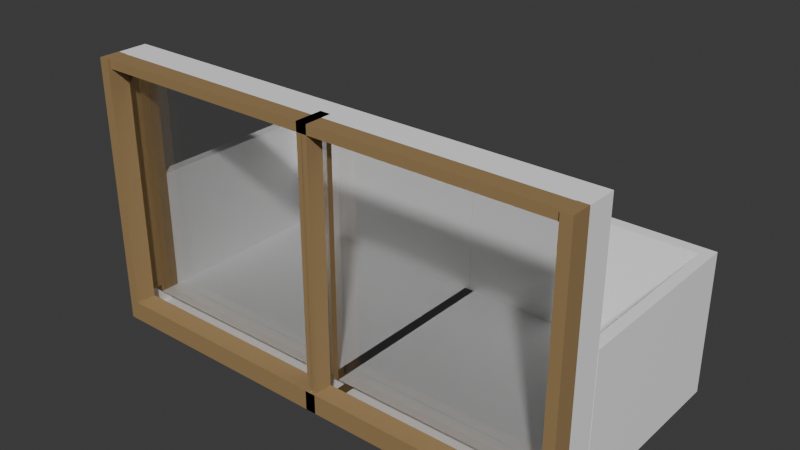# Source: window.blend  (saved by Blender 5.0.119; exported with 4.5.12 LTS)
import bpy
from mathutils import Matrix  # noqa: F401  (used for matrix-valued properties, if any)

bpy.ops.wm.read_factory_settings(use_empty=True)
scene = bpy.context.scene
scene.name = 'Scene'

# ---- collections
col_collection = bpy.data.collections.new('Collection'); scene.collection.children.link(col_collection)

# ---- materials (node trees are filled in below, after node groups)
mat_wall = bpy.data.materials.new('Wall')
mat_glass = bpy.data.materials.new('Glass')
mat_frame = bpy.data.materials.new('Frame')

# ---- material node trees
mat_wall.use_nodes = True; mat_wall.node_tree.nodes.clear()
_N = mat_wall.node_tree.nodes; _L = mat_wall.node_tree.links
n0 = _N.new('ShaderNodeBsdfPrincipled'); n0.name = 'Principled BSDF'; n0.location = (-200, 100)
n0.inputs[0].default_value = (1.0, 1.0, 1.0, 1.0)
n1 = _N.new('ShaderNodeOutputMaterial'); n1.name = 'Material Output'; n1.location = (200, 100)
_L.new(n0.outputs[0], n1.inputs[0])
n1.is_active_output = True
mat_glass.use_nodes = True; mat_glass.node_tree.nodes.clear()
_N = mat_glass.node_tree.nodes; _L = mat_glass.node_tree.links
n0 = _N.new('ShaderNodeBsdfPrincipled'); n0.name = 'Principled BSDF'; n0.location = (-182, 158)
n0.inputs[1].default_value = 1.0
n0.inputs[2].default_value = 0.0
n0.inputs[4].default_value = 0.2947
n0.inputs[18].default_value = 1.0
n1 = _N.new('ShaderNodeOutputMaterial'); n1.name = 'Material Output'; n1.location = (218, 158)
_L.new(n0.outputs[0], n1.inputs[0])
n1.is_active_output = True
mat_frame.use_nodes = True; mat_frame.node_tree.nodes.clear()
_N = mat_frame.node_tree.nodes; _L = mat_frame.node_tree.links
n0 = _N.new('ShaderNodeBsdfPrincipled'); n0.name = 'Principled BSDF'; n0.location = (-200, 100)
n0.inputs[0].default_value = (0.3196, 0.206, 0.08743, 1.0)
n0.inputs[2].default_value = 1.0
n1 = _N.new('ShaderNodeOutputMaterial'); n1.name = 'Material Output'; n1.location = (200, 100)
_L.new(n0.outputs[0], n1.inputs[0])
n1.is_active_output = True

# ---- world
world_world = bpy.data.worlds.new('World'); scene.world = world_world
world_world.use_nodes = True; world_world.node_tree.nodes.clear()
_N = world_world.node_tree.nodes; _L = world_world.node_tree.links
n0 = _N.new('ShaderNodeOutputWorld'); n0.name = 'World Output'; n0.location = (200, 100)
n1 = _N.new('ShaderNodeBackground'); n1.name = 'Background'; n1.location = (-200, 100)
n1.inputs[0].default_value = (0.05088, 0.05088, 0.05088, 1.0)
_L.new(n1.outputs[0], n0.inputs[0])
n0.is_active_output = True
world_world.color = (0.05088, 0.05088, 0.05088)
world_world.sun_shadow_jitter_overblur = 0.0

# ---- meshes
me_cube_001 = bpy.data.meshes.new('Cube.001')
me_cube_001.from_pydata([(1.0, -1.0, 0.0), (1.0, -1.0, 2.0), (1.0, 1.0, 0.0), (1.0, 1.0, 2.0), (1.0, -0.6, 0.0), (1.0, -0.2, 0.0), (1.0, 0.2, 0.0), (1.0, 0.6, 0.0), (1.0, 0.6, 2.0), (1.0, 0.2, 2.0), (1.0, -0.2, 2.0), (1.0, -0.6, 2.0), (1.0, 0.2, 2.0), (1.0, -0.2, 2.0), (1.0, 0.2, 2.0), (1.0, -0.2, 2.0), (1.0, 0.2, 27.97), (1.0, -0.2, 27.97), (0.9567, 1.0, 0.0), (0.9567, 1.0, 2.0), (0.9567, -1.0, 0.0), (0.9567, -1.0, 2.0), (0.9567, 0.6, 2.0), (0.9567, 0.2, 2.0), (0.9567, -0.2, 2.0), (0.9567, -0.6, 2.0), (0.9567, 0.6, 0.0), (0.9567, 0.2, 0.0), (0.9567, -0.2, 0.0), (0.9567, -0.6, 0.0), (0.9567, 0.2, 2.0), (0.9567, -0.2, 2.0), (0.9567, 0.2, 2.0), (0.9567, -0.2, 2.0), (0.9567, 0.2, 27.97), (0.9567, -0.2, 27.97), (1.0, -0.6, 28.0), (1.0, -1.0, 28.0), (1.0, -0.2, 28.0), (0.9567, -0.2, 28.0), (0.9567, -0.6, 28.0), (0.9567, -1.0, 28.0), (-0.02166, 1.0, 0.0), (-0.02166, -1.0, 2.0), (-0.02166, 0.6, 0.0), (-0.02166, 0.2, 0.0), (-0.02166, -0.2, 0.0), (-0.02166, -0.6, 0.0), (-0.02166, 1.0, 2.0), (-0.02166, -1.0, 0.0), (-0.02166, 0.6, 2.0), (-0.02166, 0.2, 2.0), (-0.02166, -0.2, 2.0), (-0.02166, -0.6, 2.0), (-0.02166, 0.2, 2.0), (-0.02166, -0.2, 2.0), (-0.02166, 0.2, 2.0), (-0.02166, -0.2, 2.0), (-0.02166, 0.2, 27.97), (-0.02166, -0.2, 27.97), (0.0005014, 1.0, 2.0), (0.0005014, -1.0, 0.0), (0.0005014, 0.6, 2.0), (0.0005014, 0.2, 2.0), (0.0005014, -0.2, 2.0), (0.0005014, -0.6, 2.0), (0.0005014, 0.2, 2.0), (0.0005014, -0.2, 2.0), (0.0005014, 0.2, 2.0), (0.0005014, -0.2, 2.0), (0.0005014, 0.2, 27.97), (0.0005014, -0.2, 27.97), (0.0005013, 1.0, 0.0), (0.0005013, -1.0, 2.0), (0.0005013, 0.6, 0.0), (0.0005013, 0.2, 0.0), (0.0005013, -0.2, 0.0), (0.0005013, -0.6, 0.0), (1.0, -0.2, 27.02), (1.0, 0.2, 27.02), (0.9567, 0.2, 27.02), (0.9567, -0.2, 27.02), (-0.02166, -0.2, 27.02), (-0.02166, 0.2, 27.02), (0.0005014, 0.2, 27.02), (0.0005014, -0.2, 27.02), (0.0005014, -0.883, 27.97), (0.9567, -0.883, 27.97), (0.9567, -0.883, 27.02), (-0.02166, -0.883, 27.02), (-0.02166, -0.883, 27.97), (-0.02166, -0.883, 2.0), (0.0005014, -0.883, 2.0), (0.0005014, -0.883, 27.02), (0.9567, 0.9683, 2.0), (1.0, 0.9683, 2.0), (0.9567, 0.9683, 27.97), (1.0, 0.9683, 27.97), (1.0, 0.9683, 27.02), (0.0005014, 0.9683, 27.97), (0.9567, 0.9683, 27.02), (0.0005014, 0.9683, 27.02), (0.9567, 8.519, 2.0), (1.0, 8.519, 2.0), (1.0, 8.519, 0.0), (0.9567, 8.519, 0.0), (0.0005014, 8.519, 2.0), (0.0005013, 8.519, 0.0), (-0.02166, 8.519, 0.0), (-0.02166, 8.519, 2.0), (1.0, 8.042, 0.0), (0.9567, 8.042, 0.0), (0.0005013, 8.042, 0.0), (1.0, 8.042, 2.0), (0.9567, 8.042, 2.0), (0.0005014, 8.042, 2.0), (-0.02166, 8.042, 2.0), (-0.02166, 8.042, 0.0), (0.9567, 1.0, 14.73), (1.0, 1.0, 14.73), (0.9567, 8.519, 14.73), (1.0, 8.519, 14.73), (0.0005014, 8.519, 14.73), (1.0, 8.042, 14.73), (0.9567, 8.042, 14.73), (0.0005014, 8.042, 14.73), (-1.0, -1.0, 0.0), (-1.0, -1.0, 2.0), (-1.0, 1.0, 0.0), (-1.0, 1.0, 2.0), (-1.0, -0.6, 0.0), (-1.0, -0.2, 0.0), (-1.0, 0.2, 0.0), (-1.0, 0.6, 0.0), (-1.0, 0.6, 2.0), (-1.0, 0.2, 2.0), (-1.0, -0.2, 2.0), (-1.0, -0.6, 2.0), (-1.0, 0.2, 2.0), (-1.0, -0.2, 2.0), (-1.0, 0.2, 2.0), (-1.0, -0.2, 2.0), (-1.0, 0.2, 27.97), (-1.0, -0.2, 27.97), (-0.9567, 1.0, 0.0), (-0.9567, 1.0, 2.0), (-0.9567, -1.0, 0.0), (-0.9567, -1.0, 2.0), (-0.9567, 0.6, 2.0), (-0.9567, 0.2, 2.0), (-0.9567, -0.2, 2.0), (-0.9567, -0.6, 2.0), (-0.9567, 0.6, 0.0), (-0.9567, 0.2, 0.0), (-0.9567, -0.2, 0.0), (-0.9567, -0.6, 0.0), (-0.9567, 0.2, 2.0), (-0.9567, -0.2, 2.0), (-0.9567, 0.2, 2.0), (-0.9567, -0.2, 2.0), (-0.9567, 0.2, 27.97), (-0.9567, -0.2, 27.97), (-1.0, -0.6, 28.0), (-1.0, -1.0, 28.0), (-1.0, -0.2, 28.0), (-0.9567, -0.2, 28.0), (-0.9567, -0.6, 28.0), (-0.9567, -1.0, 28.0), (0.02166, 1.0, 0.0), (0.02166, -1.0, 2.0), (0.02166, 0.6, 0.0), (0.02166, 0.2, 0.0), (0.02166, -0.2, 0.0), (0.02166, -0.6, 0.0), (0.02166, 1.0, 2.0), (0.02166, -1.0, 0.0), (0.02166, 0.6, 2.0), (0.02166, 0.2, 2.0), (0.02166, -0.2, 2.0), (0.02166, -0.6, 2.0), (0.02166, 0.2, 2.0), (0.02166, -0.2, 2.0), (0.02166, 0.2, 2.0), (0.02166, -0.2, 2.0), (0.02166, 0.2, 27.97), (0.02166, -0.2, 27.97), (-0.0005014, 1.0, 2.0), (-0.0005014, -1.0, 0.0), (-0.0005014, 0.6, 2.0), (-0.0005014, 0.2, 2.0), (-0.0005014, -0.2, 2.0), (-0.0005014, -0.6, 2.0), (-0.0005014, 0.2, 2.0), (-0.0005014, -0.2, 2.0), (-0.0005014, 0.2, 2.0), (-0.0005014, -0.2, 2.0), (-0.0005014, 0.2, 27.97), (-0.0005014, -0.2, 27.97), (-0.0005013, 1.0, 0.0), (-0.0005013, -1.0, 2.0), (-0.0005013, 0.6, 0.0), (-0.0005013, 0.2, 0.0), (-0.0005013, -0.2, 0.0), (-0.0005013, -0.6, 0.0), (-1.0, -0.2, 27.02), (-1.0, 0.2, 27.02), (-0.9567, 0.2, 27.02), (-0.9567, -0.2, 27.02), (0.02166, -0.2, 27.02), (0.02166, 0.2, 27.02), (-0.0005014, 0.2, 27.02), (-0.0005014, -0.2, 27.02), (-0.0005014, -0.883, 27.97), (-0.9567, -0.883, 27.97), (-0.9567, -0.883, 27.02), (0.02166, -0.883, 27.02), (0.02166, -0.883, 27.97), (0.02166, -0.883, 2.0), (-0.0005014, -0.883, 2.0), (-0.0005014, -0.883, 27.02), (-0.9567, 0.9683, 2.0), (-1.0, 0.9683, 2.0), (-0.9567, 0.9683, 27.97), (-1.0, 0.9683, 27.97), (-1.0, 0.9683, 27.02), (-0.0005014, 0.9683, 27.97), (-0.9567, 0.9683, 27.02), (-0.0005014, 0.9683, 27.02), (-0.9567, 8.519, 2.0), (-1.0, 8.519, 2.0), (-1.0, 8.519, 0.0), (-0.9567, 8.519, 0.0), (-0.0005014, 8.519, 2.0), (-0.0005013, 8.519, 0.0), (0.02166, 8.519, 0.0), (0.02166, 8.519, 2.0), (-1.0, 8.042, 0.0), (-0.9567, 8.042, 0.0), (-0.0005013, 8.042, 0.0), (-1.0, 8.042, 2.0), (-0.9567, 8.042, 2.0), (-0.0005014, 8.042, 2.0), (0.02166, 8.042, 2.0), (0.02166, 8.042, 0.0), (-0.9567, 1.0, 14.73), (-1.0, 1.0, 14.73), (-0.9567, 8.519, 14.73), (-1.0, 8.519, 14.73), (-0.0005014, 8.519, 14.73), (-1.0, 8.042, 14.73), (-0.9567, 8.042, 14.73), (-0.0005014, 8.042, 14.73), (0.0005014, -0.6, 2.067), (0.9567, -0.6, 2.067), (0.9567, -1.0, 2.067), (0.0005013, -1.0, 2.067), (-0.0005014, -0.6, 2.067), (-0.9567, -0.6, 2.067), (-0.9567, -1.0, 2.067), (-0.0005013, -1.0, 2.067), (0.9567, 0.2, 0.1895), (0.9567, -0.2, 0.1895), (0.0005013, 0.2, 0.1895), (0.0005013, -0.2, 0.1895), (-0.9567, 0.2, 0.1895), (-0.9567, -0.2, 0.1895), (-0.0005013, 0.2, 0.1895), (0.02166, 0.2, 0.1895), (-0.0005013, -0.2, 0.1895), (0.02166, -0.2, 0.1895)], [], [(102, 106, 122, 120), (4, 11, 1, 0), (29, 4, 0, 20), (10, 9, 12, 13), (18, 2, 7, 26), (26, 7, 6, 27), (27, 6, 5, 28), (28, 5, 4, 29), (2, 3, 8, 7), (7, 8, 9, 6), (6, 9, 10, 5), (5, 10, 11, 4), (24, 10, 13, 31), (81, 78, 17, 35), (31, 13, 15, 33), (13, 12, 14, 15), (78, 79, 16, 17), (80, 84, 101, 100), (16, 34, 35, 17), (67, 31, 33, 69), (35, 71, 86, 87), (64, 24, 31, 67), (9, 23, 30, 12), (12, 30, 32, 14), (76, 28, 29, 77), (76, 75, 262, 263), (74, 26, 27, 75), (72, 18, 26, 74), (11, 10, 38, 36), (8, 22, 23, 9), (3, 19, 22, 8), (24, 25, 40, 39), (77, 29, 20, 61), (0, 1, 21, 20), (111, 112, 107, 105), (38, 39, 40, 36), (36, 40, 41, 37), (21, 1, 37, 41), (25, 21, 41, 40), (1, 11, 36, 37), (10, 24, 39, 38), (84, 83, 58, 70), (70, 58, 59, 71), (63, 51, 54, 66), (66, 54, 56, 68), (64, 52, 53, 65), (62, 50, 51, 63), (60, 48, 50, 62), (65, 53, 43, 73), (61, 73, 43, 49), (20, 21, 73, 61), (65, 73, 255, 252), (19, 60, 62, 22), (22, 62, 63, 23), (24, 64, 65, 25), (30, 66, 68, 32), (23, 63, 66, 30), (34, 70, 71, 35), (32, 80, 100, 94), (110, 111, 105, 104), (47, 77, 61, 49), (42, 72, 74, 44), (44, 74, 75, 45), (45, 75, 76, 46), (46, 76, 77, 47), (52, 64, 67, 55), (71, 59, 90, 86), (55, 67, 69, 57), (81, 35, 87, 88), (32, 68, 84, 80), (68, 56, 83, 84), (69, 33, 81, 85), (14, 32, 94, 95), (15, 14, 79, 78), (33, 15, 78, 81), (93, 88, 87, 86), (89, 93, 86, 90), (91, 92, 93, 89), (59, 82, 89, 90), (57, 69, 92, 91), (82, 57, 91, 89), (85, 81, 88, 93), (69, 85, 93, 92), (98, 100, 96, 97), (100, 101, 99, 96), (95, 94, 100, 98), (34, 16, 97, 96), (70, 34, 96, 99), (79, 14, 95, 98), (84, 70, 99, 101), (16, 79, 98, 97), (105, 102, 103, 104), (107, 106, 102, 105), (108, 109, 106, 107), (113, 103, 121, 123), (117, 116, 109, 108), (113, 110, 104, 103), (116, 115, 106, 109), (112, 117, 108, 107), (72, 42, 117, 112), (48, 60, 115, 116), (3, 2, 110, 113), (42, 48, 116, 117), (60, 19, 114, 115), (2, 18, 111, 110), (18, 72, 112, 111), (103, 102, 120, 121), (124, 123, 121, 120), (125, 124, 120, 122), (118, 119, 123, 124), (114, 19, 118, 124), (106, 115, 125, 122), (3, 113, 123, 119), (115, 114, 124, 125), (19, 3, 119, 118), (228, 246, 248, 232), (130, 126, 127, 137), (155, 146, 126, 130), (136, 139, 138, 135), (144, 152, 133, 128), (152, 153, 132, 133), (153, 154, 131, 132), (154, 155, 130, 131), (128, 133, 134, 129), (133, 132, 135, 134), (132, 131, 136, 135), (131, 130, 137, 136), (150, 157, 139, 136), (207, 161, 143, 204), (157, 159, 141, 139), (139, 141, 140, 138), (204, 143, 142, 205), (206, 226, 227, 210), (142, 143, 161, 160), (193, 195, 159, 157), (161, 213, 212, 197), (190, 193, 157, 150), (135, 138, 156, 149), (138, 140, 158, 156), (202, 203, 155, 154), (154, 153, 264, 265), (200, 201, 153, 152), (198, 200, 152, 144), (137, 162, 164, 136), (134, 135, 149, 148), (129, 134, 148, 145), (150, 165, 166, 151), (203, 187, 146, 155), (126, 146, 147, 127), (237, 231, 233, 238), (164, 162, 166, 165), (162, 163, 167, 166), (147, 167, 163, 127), (151, 166, 167, 147), (127, 163, 162, 137), (136, 164, 165, 150), (210, 196, 184, 209), (196, 197, 185, 184), (189, 192, 180, 177), (192, 194, 182, 180), (190, 191, 179, 178), (188, 189, 177, 176), (186, 188, 176, 174), (191, 199, 169, 179), (187, 175, 169, 199), (146, 187, 199, 147), (191, 151, 257, 256), (145, 148, 188, 186), (148, 149, 189, 188), (150, 151, 191, 190), (156, 158, 194, 192), (149, 156, 192, 189), (160, 161, 197, 196), (158, 220, 226, 206), (236, 230, 231, 237), (173, 175, 187, 203), (168, 170, 200, 198), (170, 171, 201, 200), (153, 201, 266, 264), (172, 173, 203, 202), (178, 181, 193, 190), (197, 212, 216, 185), (181, 183, 195, 193), (207, 214, 213, 161), (158, 206, 210, 194), (194, 210, 209, 182), (195, 211, 207, 159), (140, 221, 220, 158), (141, 204, 205, 140), (159, 207, 204, 141), (219, 212, 213, 214), (215, 216, 212, 219), (217, 215, 219, 218), (185, 216, 215, 208), (183, 217, 218, 195), (208, 215, 217, 183), (211, 219, 214, 207), (195, 218, 219, 211), (224, 223, 222, 226), (226, 222, 225, 227), (221, 224, 226, 220), (160, 222, 223, 142), (196, 225, 222, 160), (205, 224, 221, 140), (210, 227, 225, 196), (142, 223, 224, 205), (231, 230, 229, 228), (233, 231, 228, 232), (234, 233, 232, 235), (239, 249, 247, 229), (243, 234, 235, 242), (239, 229, 230, 236), (242, 235, 232, 241), (238, 233, 234, 243), (198, 238, 243, 168), (174, 242, 241, 186), (129, 239, 236, 128), (168, 243, 242, 174), (186, 241, 240, 145), (128, 236, 237, 144), (144, 237, 238, 198), (229, 247, 246, 228), (250, 246, 247, 249), (251, 248, 246, 250), (244, 250, 249, 245), (240, 250, 244, 145), (232, 248, 251, 241), (129, 245, 249, 239), (241, 251, 250, 240), (145, 244, 245, 129), (253, 252, 255, 254), (257, 258, 259, 256), (199, 191, 256, 259), (21, 25, 253, 254), (151, 147, 258, 257), (73, 21, 254, 255), (147, 199, 259, 258), (25, 65, 252, 253), (262, 260, 261, 263), (266, 268, 265, 264), (267, 269, 268, 266), (202, 154, 265, 268), (75, 27, 260, 262), (201, 171, 267, 266), (27, 28, 261, 260), (171, 172, 269, 267), (28, 76, 263, 261), (172, 202, 268, 269)])
me_cube_001.polygons.foreach_set('material_index', [0, 2, 2, 0, 0, 0, 0, 2, 0, 0, 0, 2, 0, 0, 0, 0, 0, 0, 0, 0, 2, 0, 0, 0, 2, 0, 0, 0, 2, 0, 0, 2, 2, 2, 0, 2, 2, 2, 2, 2, 0, 0, 0, 0, 0, 0, 0, 0, 0, 2, 2, 0, 0, 0, 2, 0, 0, 0, 0, 0, 0, 0, 0, 0, 0, 0, 2, 0, 0, 1, 2, 1, 0, 0, 0, 2, 2, 2, 0, 0, 2, 2, 2, 0, 0, 0, 0, 0, 0, 0, 0, 0, 0, 0, 0, 0, 0, 0, 0, 0, 0, 0, 0, 0, 0, 0, 0, 0, 0, 0, 0, 0, 0, 0, 0, 0, 2, 2, 0, 0, 0, 0, 2, 0, 0, 0, 2, 0, 0, 0, 0, 0, 0, 0, 0, 2, 0, 0, 0, 2, 0, 0, 0, 2, 0, 0, 2, 2, 2, 0, 2, 2, 2, 2, 2, 0, 0, 0, 0, 0, 0, 0, 0, 0, 2, 2, 2, 0, 0, 2, 0, 0, 0, 2, 0, 2, 0, 0, 0, 2, 0, 2, 0, 0, 1, 2, 1, 0, 2, 2, 2, 2, 2, 0, 0, 2, 2, 2, 0, 0, 2, 0, 0, 2, 0, 0, 0, 0, 0, 0, 0, 0, 0, 0, 0, 0, 0, 0, 0, 0, 0, 0, 0, 0, 0, 0, 0, 0, 0, 0, 2, 2, 0, 2, 2, 2, 2, 2, 2, 2, 2, 2, 0, 0, 0, 0, 2, 2])
_uv = me_cube_001.uv_layers.new(name='UVMap')
_uv.uv.foreach_set('vector', [0.625, 0.4946, 0.625, 0.3751, 0.625, 0.3751, 0.625, 0.4946, 0.375, 0.7, 0.625, 0.7, 0.625, 0.75, 0.375, 0.75, 0.3696, 0.7, 0.375, 0.7, 0.375, 0.75, 0.3696, 0.75, 0.625, 0.65, 0.625, 0.6, 0.625, 0.6, 0.625, 0.65, 0.3696, 0.5, 0.375, 0.5, 0.375, 0.55, 0.3696, 0.55, 0.3696, 0.55, 0.375, 0.55, 0.375, 0.6, 0.3696, 0.6, 0.3696, 0.6, 0.375, 0.6, 0.375, 0.65, 0.3696, 0.65, 0.3696, 0.65, 0.375, 0.65, 0.375, 0.7, 0.3696, 0.7, 0.375, 0.5, 0.625, 0.5, 0.625, 0.55, 0.375, 0.55, 0.375, 0.55, 0.625, 0.55, 0.625, 0.6, 0.375, 0.6, 0.375, 0.6, 0.625, 0.6, 0.625, 0.65, 0.375, 0.65, 0.375, 0.65, 0.625, 0.65, 0.625, 0.7, 0.375, 0.7, 0.6304, 0.65, 0.625, 0.65, 0.625, 0.65, 0.6304, 0.65, 0.6304, 0.65, 0.625, 0.65, 0.625, 0.65, 0.6304, 0.65, 0.6304, 0.65, 0.625, 0.65, 0.625, 0.65, 0.6304, 0.65, 0.625, 0.65, 0.625, 0.6, 0.625, 0.6, 0.625, 0.65, 0.625, 0.65, 0.625, 0.6, 0.625, 0.6, 0.625, 0.65, 0.6304, 0.6, 0.7499, 0.6, 0.7499, 0.6, 0.6304, 0.6, 0.625, 0.6, 0.6304, 0.6, 0.6304, 0.65, 0.625, 0.65, 0.7499, 0.65, 0.6304, 0.65, 0.6304, 0.65, 0.7499, 0.65, 0.6304, 0.65, 0.7499, 0.65, 0.7499, 0.65, 0.6304, 0.65, 0.7499, 0.65, 0.6304, 0.65, 0.6304, 0.65, 0.7499, 0.65, 0.625, 0.6, 0.6304, 0.6, 0.6304, 0.6, 0.625, 0.6, 0.625, 0.6, 0.6304, 0.6, 0.6304, 0.6, 0.625, 0.6, 0.2501, 0.65, 0.3696, 0.65, 0.3696, 0.7, 0.2501, 0.7, 0.2501, 0.65, 0.2501, 0.6, 0.2501, 0.6, 0.2501, 0.65, 0.2501, 0.55, 0.3696, 0.55, 0.3696, 0.6, 0.2501, 0.6, 0.2501, 0.5, 0.3696, 0.5, 0.3696, 0.55, 0.2501, 0.55, 0.625, 0.7, 0.625, 0.65, 0.625, 0.65, 0.625, 0.7, 0.625, 0.55, 0.6304, 0.55, 0.6304, 0.6, 0.625, 0.6, 0.625, 0.5, 0.6304, 0.5, 0.6304, 0.55, 0.625, 0.55, 0.6304, 0.65, 0.6304, 0.7, 0.6304, 0.7, 0.6304, 0.65, 0.2501, 0.7, 0.3696, 0.7, 0.3696, 0.75, 0.2501, 0.75, 0.375, 0.75, 0.625, 0.75, 0.625, 0.7554, 0.375, 0.7554, 0.3696, 0.5, 0.2501, 0.5, 0.2501, 0.5, 0.3696, 0.5, 0.625, 0.65, 0.6304, 0.65, 0.6304, 0.7, 0.625, 0.7, 0.625, 0.7, 0.6304, 0.7, 0.6304, 0.75, 0.625, 0.75, 0.625, 0.7554, 0.625, 0.75, 0.625, 0.75, 0.625, 0.7554, 0.6304, 0.7, 0.6304, 0.75, 0.6304, 0.75, 0.6304, 0.7, 0.625, 0.75, 0.625, 0.7, 0.625, 0.7, 0.625, 0.75, 0.625, 0.65, 0.6304, 0.65, 0.6304, 0.65, 0.625, 0.65, 0.7499, 0.6, 0.7527, 0.6, 0.7527, 0.6, 0.7499, 0.6, 0.7499, 0.6, 0.7527, 0.6, 0.7527, 0.65, 0.7499, 0.65, 0.7499, 0.6, 0.7527, 0.6, 0.7527, 0.6, 0.7499, 0.6, 0.7499, 0.6, 0.7527, 0.6, 0.7527, 0.6, 0.7499, 0.6, 0.7499, 0.65, 0.7527, 0.65, 0.7527, 0.7, 0.7499, 0.7, 0.7499, 0.55, 0.7527, 0.55, 0.7527, 0.6, 0.7499, 0.6, 0.7499, 0.5, 0.7527, 0.5, 0.7527, 0.55, 0.7499, 0.55, 0.7499, 0.7, 0.7527, 0.7, 0.7527, 0.75, 0.7499, 0.75, 0.375, 0.8749, 0.625, 0.8749, 0.625, 0.8777, 0.375, 0.8777, 0.375, 0.7554, 0.625, 0.7554, 0.625, 0.8749, 0.375, 0.8749, 0.7499, 0.7, 0.7499, 0.75, 0.7499, 0.75, 0.7499, 0.7, 0.6304, 0.5, 0.7499, 0.5, 0.7499, 0.55, 0.6304, 0.55, 0.6304, 0.55, 0.7499, 0.55, 0.7499, 0.6, 0.6304, 0.6, 0.6304, 0.65, 0.7499, 0.65, 0.7499, 0.7, 0.6304, 0.7, 0.6304, 0.6, 0.7499, 0.6, 0.7499, 0.6, 0.6304, 0.6, 0.6304, 0.6, 0.7499, 0.6, 0.7499, 0.6, 0.6304, 0.6, 0.6304, 0.6, 0.7499, 0.6, 0.7499, 0.65, 0.6304, 0.65, 0.6304, 0.6, 0.6304, 0.6, 0.6304, 0.6, 0.6304, 0.6, 0.375, 0.5, 0.3696, 0.5, 0.3696, 0.5, 0.375, 0.5, 0.2473, 0.7, 0.2501, 0.7, 0.2501, 0.75, 0.2473, 0.75, 0.2473, 0.5, 0.2501, 0.5, 0.2501, 0.55, 0.2473, 0.55, 0.2473, 0.55, 0.2501, 0.55, 0.2501, 0.6, 0.2473, 0.6, 0.2473, 0.6, 0.2501, 0.6, 0.2501, 0.65, 0.2473, 0.65, 0.2473, 0.65, 0.2501, 0.65, 0.2501, 0.7, 0.2473, 0.7, 0.7527, 0.65, 0.7499, 0.65, 0.7499, 0.65, 0.7527, 0.65, 0.7499, 0.65, 0.7527, 0.65, 0.7527, 0.65, 0.7499, 0.65, 0.7527, 0.65, 0.7499, 0.65, 0.7499, 0.65, 0.7527, 0.65, 0.6304, 0.65, 0.6304, 0.65, 0.6304, 0.65, 0.6304, 0.65, 0.6304, 0.6, 0.7499, 0.6, 0.7499, 0.6, 0.6304, 0.6, 0.7499, 0.6, 0.7527, 0.6, 0.7527, 0.6, 0.7499, 0.6, 0.7499, 0.65, 0.6304, 0.65, 0.6304, 0.65, 0.7499, 0.65, 0.625, 0.6, 0.6304, 0.6, 0.6304, 0.6, 0.625, 0.6, 0.625, 0.65, 0.625, 0.6, 0.625, 0.6, 0.625, 0.65, 0.6304, 0.65, 0.625, 0.65, 0.625, 0.65, 0.6304, 0.65, 0.7499, 0.65, 0.6304, 0.65, 0.6304, 0.65, 0.7499, 0.65, 0.7527, 0.65, 0.7499, 0.65, 0.7499, 0.65, 0.7527, 0.65, 0.7527, 0.65, 0.7499, 0.65, 0.7499, 0.65, 0.7527, 0.65, 0.0, 0.0, 0.0, 0.0, 0.0, 0.0, 0.0, 0.0, 0.7527, 0.65, 0.7499, 0.65, 0.7499, 0.65, 0.7527, 0.65, 0.0, 0.0, 0.0, 0.0, 0.0, 0.0, 0.0, 0.0, 0.7499, 0.65, 0.6304, 0.65, 0.6304, 0.65, 0.7499, 0.65, 0.7499, 0.65, 0.7499, 0.65, 0.7499, 0.65, 0.7499, 0.65, 0.625, 0.6, 0.6304, 0.6, 0.6304, 0.6, 0.625, 0.6, 0.6304, 0.6, 0.7499, 0.6, 0.7499, 0.6, 0.6304, 0.6, 0.625, 0.6, 0.6304, 0.6, 0.6304, 0.6, 0.625, 0.6, 0.6304, 0.6, 0.625, 0.6, 0.625, 0.6, 0.6304, 0.6, 0.7499, 0.6, 0.6304, 0.6, 0.6304, 0.6, 0.7499, 0.6, 0.625, 0.6, 0.625, 0.6, 0.625, 0.6, 0.625, 0.6, 0.7499, 0.6, 0.7499, 0.6, 0.7499, 0.6, 0.7499, 0.6, 0.625, 0.6, 0.625, 0.6, 0.625, 0.6, 0.625, 0.6, 0.375, 0.4946, 0.625, 0.4946, 0.625, 0.5, 0.375, 0.5, 0.375, 0.3751, 0.625, 0.3751, 0.625, 0.4946, 0.375, 0.4946, 0.375, 0.3723, 0.625, 0.3723, 0.625, 0.3751, 0.375, 0.3751, 0.625, 0.5, 0.625, 0.5, 0.625, 0.5, 0.625, 0.5, 0.0, 0.0, 0.0, 0.0, 0.0, 0.0, 0.0, 0.0, 0.625, 0.5, 0.375, 0.5, 0.375, 0.5, 0.625, 0.5, 0.7527, 0.5, 0.7499, 0.5, 0.7499, 0.5, 0.7527, 0.5, 0.2501, 0.5, 0.2473, 0.5, 0.2473, 0.5, 0.2501, 0.5, 0.2501, 0.5, 0.2473, 0.5, 0.2473, 0.5, 0.2501, 0.5, 0.7527, 0.5, 0.7499, 0.5, 0.7499, 0.5, 0.7527, 0.5, 0.625, 0.5, 0.375, 0.5, 0.375, 0.5, 0.625, 0.5, 0.0, 0.0, 0.0, 0.0, 0.0, 0.0, 0.0, 0.0, 0.7499, 0.5, 0.6304, 0.5, 0.6304, 0.5, 0.7499, 0.5, 0.375, 0.5, 0.3696, 0.5, 0.3696, 0.5, 0.375, 0.5, 0.3696, 0.5, 0.2501, 0.5, 0.2501, 0.5, 0.3696, 0.5, 0.625, 0.5, 0.625, 0.4946, 0.625, 0.4946, 0.625, 0.5, 0.6304, 0.5, 0.625, 0.5, 0.625, 0.5, 0.6304, 0.5, 0.7499, 0.5, 0.6304, 0.5, 0.6304, 0.5, 0.7499, 0.5, 0.6304, 0.5, 0.625, 0.5, 0.625, 0.5, 0.6304, 0.5, 0.6304, 0.5, 0.6304, 0.5, 0.6304, 0.5, 0.6304, 0.5, 0.7499, 0.5, 0.7499, 0.5, 0.7499, 0.5, 0.7499, 0.5, 0.625, 0.5, 0.625, 0.5, 0.625, 0.5, 0.625, 0.5, 0.7499, 0.5, 0.6304, 0.5, 0.6304, 0.5, 0.7499, 0.5, 0.6304, 0.5, 0.625, 0.5, 0.625, 0.5, 0.6304, 0.5, 0.625, 0.4946, 0.625, 0.4946, 0.625, 0.3751, 0.625, 0.3751, 0.375, 0.7, 0.375, 0.75, 0.625, 0.75, 0.625, 0.7, 0.3696, 0.7, 0.3696, 0.75, 0.375, 0.75, 0.375, 0.7, 0.625, 0.65, 0.625, 0.65, 0.625, 0.6, 0.625, 0.6, 0.3696, 0.5, 0.3696, 0.55, 0.375, 0.55, 0.375, 0.5, 0.3696, 0.55, 0.3696, 0.6, 0.375, 0.6, 0.375, 0.55, 0.3696, 0.6, 0.3696, 0.65, 0.375, 0.65, 0.375, 0.6, 0.3696, 0.65, 0.3696, 0.7, 0.375, 0.7, 0.375, 0.65, 0.375, 0.5, 0.375, 0.55, 0.625, 0.55, 0.625, 0.5, 0.375, 0.55, 0.375, 0.6, 0.625, 0.6, 0.625, 0.55, 0.375, 0.6, 0.375, 0.65, 0.625, 0.65, 0.625, 0.6, 0.375, 0.65, 0.375, 0.7, 0.625, 0.7, 0.625, 0.65, 0.6304, 0.65, 0.6304, 0.65, 0.625, 0.65, 0.625, 0.65, 0.6304, 0.65, 0.6304, 0.65, 0.625, 0.65, 0.625, 0.65, 0.6304, 0.65, 0.6304, 0.65, 0.625, 0.65, 0.625, 0.65, 0.625, 0.65, 0.625, 0.65, 0.625, 0.6, 0.625, 0.6, 0.625, 0.65, 0.625, 0.65, 0.625, 0.6, 0.625, 0.6, 0.6304, 0.6, 0.6304, 0.6, 0.7499, 0.6, 0.7499, 0.6, 0.625, 0.6, 0.625, 0.65, 0.6304, 0.65, 0.6304, 0.6, 0.7499, 0.65, 0.7499, 0.65, 0.6304, 0.65, 0.6304, 0.65, 0.6304, 0.65, 0.6304, 0.65, 0.7499, 0.65, 0.7499, 0.65, 0.7499, 0.65, 0.7499, 0.65, 0.6304, 0.65, 0.6304, 0.65, 0.625, 0.6, 0.625, 0.6, 0.6304, 0.6, 0.6304, 0.6, 0.625, 0.6, 0.625, 0.6, 0.6304, 0.6, 0.6304, 0.6, 0.2501, 0.65, 0.2501, 0.7, 0.3696, 0.7, 0.3696, 0.65, 0.3696, 0.65, 0.3696, 0.6, 0.3696, 0.6, 0.3696, 0.65, 0.2501, 0.55, 0.2501, 0.6, 0.3696, 0.6, 0.3696, 0.55, 0.2501, 0.5, 0.2501, 0.55, 0.3696, 0.55, 0.3696, 0.5, 0.625, 0.7, 0.625, 0.7, 0.625, 0.65, 0.625, 0.65, 0.625, 0.55, 0.625, 0.6, 0.6304, 0.6, 0.6304, 0.55, 0.625, 0.5, 0.625, 0.55, 0.6304, 0.55, 0.6304, 0.5, 0.6304, 0.65, 0.6304, 0.65, 0.6304, 0.7, 0.6304, 0.7, 0.2501, 0.7, 0.2501, 0.75, 0.3696, 0.75, 0.3696, 0.7, 0.375, 0.75, 0.375, 0.7554, 0.625, 0.7554, 0.625, 0.75, 0.3696, 0.5, 0.3696, 0.5, 0.2501, 0.5, 0.2501, 0.5, 0.625, 0.65, 0.625, 0.7, 0.6304, 0.7, 0.6304, 0.65, 0.625, 0.7, 0.625, 0.75, 0.6304, 0.75, 0.6304, 0.7, 0.625, 0.7554, 0.625, 0.7554, 0.625, 0.75, 0.625, 0.75, 0.6304, 0.7, 0.6304, 0.7, 0.6304, 0.75, 0.6304, 0.75, 0.625, 0.75, 0.625, 0.75, 0.625, 0.7, 0.625, 0.7, 0.625, 0.65, 0.625, 0.65, 0.6304, 0.65, 0.6304, 0.65, 0.7499, 0.6, 0.7499, 0.6, 0.7527, 0.6, 0.7527, 0.6, 0.7499, 0.6, 0.7499, 0.65, 0.7527, 0.65, 0.7527, 0.6, 0.7499, 0.6, 0.7499, 0.6, 0.7527, 0.6, 0.7527, 0.6, 0.7499, 0.6, 0.7499, 0.6, 0.7527, 0.6, 0.7527, 0.6, 0.7499, 0.65, 0.7499, 0.7, 0.7527, 0.7, 0.7527, 0.65, 0.7499, 0.55, 0.7499, 0.6, 0.7527, 0.6, 0.7527, 0.55, 0.7499, 0.5, 0.7499, 0.55, 0.7527, 0.55, 0.7527, 0.5, 0.7499, 0.7, 0.7499, 0.75, 0.7527, 0.75, 0.7527, 0.7, 0.375, 0.8749, 0.375, 0.8777, 0.625, 0.8777, 0.625, 0.8749, 0.375, 0.7554, 0.375, 0.8749, 0.625, 0.8749, 0.625, 0.7554, 0.7499, 0.7, 0.6304, 0.7, 0.6304, 0.7, 0.7499, 0.7, 0.6304, 0.5, 0.6304, 0.55, 0.7499, 0.55, 0.7499, 0.5, 0.6304, 0.55, 0.6304, 0.6, 0.7499, 0.6, 0.7499, 0.55, 0.6304, 0.65, 0.6304, 0.7, 0.7499, 0.7, 0.7499, 0.65, 0.6304, 0.6, 0.6304, 0.6, 0.7499, 0.6, 0.7499, 0.6, 0.6304, 0.6, 0.6304, 0.6, 0.7499, 0.6, 0.7499, 0.6, 0.6304, 0.6, 0.6304, 0.65, 0.7499, 0.65, 0.7499, 0.6, 0.6304, 0.6, 0.6304, 0.6, 0.6304, 0.6, 0.6304, 0.6, 0.375, 0.5, 0.375, 0.5, 0.3696, 0.5, 0.3696, 0.5, 0.2473, 0.7, 0.2473, 0.75, 0.2501, 0.75, 0.2501, 0.7, 0.2473, 0.5, 0.2473, 0.55, 0.2501, 0.55, 0.2501, 0.5, 0.2473, 0.55, 0.2473, 0.6, 0.2501, 0.6, 0.2501, 0.55, 0.3696, 0.6, 0.2501, 0.6, 0.2501, 0.6, 0.3696, 0.6, 0.2473, 0.65, 0.2473, 0.7, 0.2501, 0.7, 0.2501, 0.65, 0.7527, 0.65, 0.7527, 0.65, 0.7499, 0.65, 0.7499, 0.65, 0.7499, 0.65, 0.7499, 0.65, 0.7527, 0.65, 0.7527, 0.65, 0.7527, 0.65, 0.7527, 0.65, 0.7499, 0.65, 0.7499, 0.65, 0.6304, 0.65, 0.6304, 0.65, 0.6304, 0.65, 0.6304, 0.65, 0.6304, 0.6, 0.6304, 0.6, 0.7499, 0.6, 0.7499, 0.6, 0.7499, 0.6, 0.7499, 0.6, 0.7527, 0.6, 0.7527, 0.6, 0.7499, 0.65, 0.7499, 0.65, 0.6304, 0.65, 0.6304, 0.65, 0.625, 0.6, 0.625, 0.6, 0.6304, 0.6, 0.6304, 0.6, 0.625, 0.65, 0.625, 0.65, 0.625, 0.6, 0.625, 0.6, 0.6304, 0.65, 0.6304, 0.65, 0.625, 0.65, 0.625, 0.65, 0.7499, 0.65, 0.7499, 0.65, 0.6304, 0.65, 0.6304, 0.65, 0.7527, 0.65, 0.7527, 0.65, 0.7499, 0.65, 0.7499, 0.65, 0.7527, 0.65, 0.7527, 0.65, 0.7499, 0.65, 0.7499, 0.65, 0.0, 0.0, 0.0, 0.0, 0.0, 0.0, 0.0, 0.0, 0.7527, 0.65, 0.7527, 0.65, 0.7499, 0.65, 0.7499, 0.65, 0.0, 0.0, 0.0, 0.0, 0.0, 0.0, 0.0, 0.0, 0.7499, 0.65, 0.7499, 0.65, 0.6304, 0.65, 0.6304, 0.65, 0.7499, 0.65, 0.7499, 0.65, 0.7499, 0.65, 0.7499, 0.65, 0.625, 0.6, 0.625, 0.6, 0.6304, 0.6, 0.6304, 0.6, 0.6304, 0.6, 0.6304, 0.6, 0.7499, 0.6, 0.7499, 0.6, 0.625, 0.6, 0.625, 0.6, 0.6304, 0.6, 0.6304, 0.6, 0.6304, 0.6, 0.6304, 0.6, 0.625, 0.6, 0.625, 0.6, 0.7499, 0.6, 0.7499, 0.6, 0.6304, 0.6, 0.6304, 0.6, 0.625, 0.6, 0.625, 0.6, 0.625, 0.6, 0.625, 0.6, 0.7499, 0.6, 0.7499, 0.6, 0.7499, 0.6, 0.7499, 0.6, 0.625, 0.6, 0.625, 0.6, 0.625, 0.6, 0.625, 0.6, 0.375, 0.4946, 0.375, 0.5, 0.625, 0.5, 0.625, 0.4946, 0.375, 0.3751, 0.375, 0.4946, 0.625, 0.4946, 0.625, 0.3751, 0.375, 0.3723, 0.375, 0.3751, 0.625, 0.3751, 0.625, 0.3723, 0.625, 0.5, 0.625, 0.5, 0.625, 0.5, 0.625, 0.5, 0.0, 0.0, 0.0, 0.0, 0.0, 0.0, 0.0, 0.0, 0.625, 0.5, 0.625, 0.5, 0.375, 0.5, 0.375, 0.5, 0.7527, 0.5, 0.7527, 0.5, 0.7499, 0.5, 0.7499, 0.5, 0.2501, 0.5, 0.2501, 0.5, 0.2473, 0.5, 0.2473, 0.5, 0.2501, 0.5, 0.2501, 0.5, 0.2473, 0.5, 0.2473, 0.5, 0.7527, 0.5, 0.7527, 0.5, 0.7499, 0.5, 0.7499, 0.5, 0.625, 0.5, 0.625, 0.5, 0.375, 0.5, 0.375, 0.5, 0.0, 0.0, 0.0, 0.0, 0.0, 0.0, 0.0, 0.0, 0.7499, 0.5, 0.7499, 0.5, 0.6304, 0.5, 0.6304, 0.5, 0.375, 0.5, 0.375, 0.5, 0.3696, 0.5, 0.3696, 0.5, 0.3696, 0.5, 0.3696, 0.5, 0.2501, 0.5, 0.2501, 0.5, 0.625, 0.5, 0.625, 0.5, 0.625, 0.4946, 0.625, 0.4946, 0.6304, 0.5, 0.6304, 0.5, 0.625, 0.5, 0.625, 0.5, 0.7499, 0.5, 0.7499, 0.5, 0.6304, 0.5, 0.6304, 0.5, 0.6304, 0.5, 0.6304, 0.5, 0.625, 0.5, 0.625, 0.5, 0.6304, 0.5, 0.6304, 0.5, 0.6304, 0.5, 0.6304, 0.5, 0.7499, 0.5, 0.7499, 0.5, 0.7499, 0.5, 0.7499, 0.5, 0.625, 0.5, 0.625, 0.5, 0.625, 0.5, 0.625, 0.5, 0.7499, 0.5, 0.7499, 0.5, 0.6304, 0.5, 0.6304, 0.5, 0.6304, 0.5, 0.6304, 0.5, 0.625, 0.5, 0.625, 0.5, 0.6304, 0.7, 0.7499, 0.7, 0.7499, 0.75, 0.6304, 0.75, 0.6304, 0.7, 0.6304, 0.75, 0.7499, 0.75, 0.7499, 0.7, 0.7499, 0.75, 0.7499, 0.7, 0.7499, 0.7, 0.7499, 0.75, 0.6304, 0.75, 0.6304, 0.7, 0.6304, 0.7, 0.6304, 0.75, 0.6304, 0.7, 0.6304, 0.75, 0.6304, 0.75, 0.6304, 0.7, 0.625, 0.8749, 0.625, 0.7554, 0.625, 0.7554, 0.625, 0.8749, 0.625, 0.7554, 0.625, 0.8749, 0.625, 0.8749, 0.625, 0.7554, 0.6304, 0.7, 0.7499, 0.7, 0.7499, 0.7, 0.6304, 0.7, 0.2501, 0.6, 0.3696, 0.6, 0.3696, 0.65, 0.2501, 0.65, 0.2501, 0.6, 0.2501, 0.65, 0.3696, 0.65, 0.3696, 0.6, 0.2473, 0.6, 0.2473, 0.65, 0.2501, 0.65, 0.2501, 0.6, 0.2501, 0.65, 0.3696, 0.65, 0.3696, 0.65, 0.2501, 0.65, 0.2501, 0.6, 0.3696, 0.6, 0.3696, 0.6, 0.2501, 0.6, 0.2501, 0.6, 0.2473, 0.6, 0.2473, 0.6, 0.2501, 0.6, 0.3696, 0.6, 0.3696, 0.65, 0.3696, 0.65, 0.3696, 0.6, 0.0, 0.0, 0.0, 0.0, 0.0, 0.0, 0.0, 0.0, 0.3696, 0.65, 0.2501, 0.65, 0.2501, 0.65, 0.3696, 0.65, 0.2473, 0.65, 0.2501, 0.65, 0.2501, 0.65, 0.2473, 0.65])
me_cube_001.materials.append(mat_wall)
me_cube_001.materials.append(mat_glass)
me_cube_001.materials.append(mat_frame)
me_cube_001.update()

# ---- objects
ob_cube = bpy.data.objects.new('Cube', me_cube_001)

# ---- transforms, parenting, visibility, modifiers, constraints
ob_cube.location = (0.0, 0.0, 0.0)
ob_cube.scale = (3.007, 0.3132, 0.1182)

# ---- collection membership
col_collection.objects.link(ob_cube)

# ---- scene / render settings (as saved in the file)
scene.frame_start = 1; scene.frame_end = 250; scene.frame_set(1)
scene.render.engine = 'BLENDER_EEVEE_NEXT'
scene.render.bake_bias = 0.0
scene.render.bake_samples = 0
scene.cycles.sampling_pattern = 'TABULATED_SOBOL'
scene.eevee.use_volume_custom_range = False
bpy.context.view_layer.update()

# ---- added for rendering (the .blend has no active camera and no usable light): camera, sun
cam_auto = bpy.data.cameras.new('AutoCamera')
cam_auto.lens = 50.0
cam_auto.sensor_width = 36.0
cam_auto.clip_end = 1000.0
ob_auto_camera = bpy.data.objects.new('AutoCamera', cam_auto)
scene.collection.objects.link(ob_auto_camera)
ob_auto_camera.location = (6.92511, -7.13259, 7.19533)
ob_auto_camera.rotation_euler = (1.09748, -7.21219e-08, 0.694738)
scene.camera = ob_auto_camera
light_auto_sun = bpy.data.lights.new('AutoSun', 'SUN')
light_auto_sun.energy = 3.0
light_auto_sun.angle = 0.0523599
ob_auto_sun = bpy.data.objects.new('AutoSun', light_auto_sun)
scene.collection.objects.link(ob_auto_sun)
ob_auto_sun.rotation_euler = (0.872665, 0.174533, 0.523599)
bpy.context.view_layer.update()
